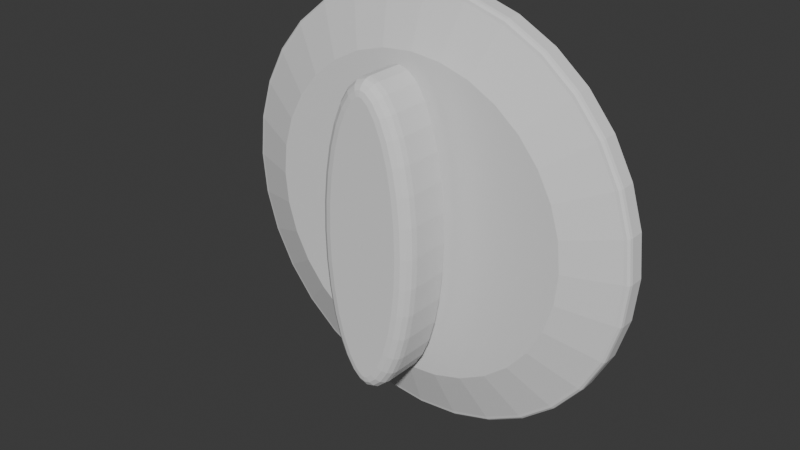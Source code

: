 # Source: DoorLock.blend  (saved by Blender 4.0.36; exported with 4.5.12 LTS)
import bpy
from mathutils import Matrix  # noqa: F401  (used for matrix-valued properties, if any)

bpy.ops.wm.read_factory_settings(use_empty=True)
scene = bpy.context.scene
scene.name = 'Scene'

# ---- collections
col_collection = bpy.data.collections.new('Collection'); scene.collection.children.link(col_collection)

# ---- world
world_world = bpy.data.worlds.new('World'); scene.world = world_world
world_world.use_nodes = True; world_world.node_tree.nodes.clear()
_N = world_world.node_tree.nodes; _L = world_world.node_tree.links
n0 = _N.new('ShaderNodeOutputWorld'); n0.name = 'World Output'; n0.location = (300, 300)
n1 = _N.new('ShaderNodeBackground'); n1.name = 'Background'; n1.location = (10, 300)
n1.inputs[0].default_value = (0.05088, 0.05088, 0.05088, 1.0)
_L.new(n1.outputs[0], n0.inputs[0])
n0.is_active_output = True
world_world.color = (0.05088, 0.05088, 0.05088)
world_world.use_sun_shadow = False
world_world.sun_shadow_jitter_overblur = 0.0

# ---- meshes
me_circle_021 = bpy.data.meshes.new('Circle.021')
me_circle_021.from_pydata([(-4.584e-09, 0.07664, 0.0), (-0.01495, 0.07516, 0.0), (-0.02933, 0.0708, 0.0), (-0.04258, 0.06372, -2.22e-16), (-0.05419, 0.05419, 0.0), (-0.06372, 0.04258, -1.11e-16), (-0.0708, 0.02933, 0.0), (-0.07516, 0.01495, 0.0), (-0.07664, 0.0, 0.0), (-0.07516, -0.01495, 0.0), (-0.0708, -0.02933, 0.0), (-0.06372, -0.04258, 1.11e-16), (-0.05419, -0.05419, 0.0), (-0.04258, -0.06372, 2.22e-16), (-0.02933, -0.0708, 0.0), (-0.01495, -0.07516, 0.0), (-4.584e-09, -0.07664, 0.0), (0.01495, -0.07516, 0.0), (0.02933, -0.0708, 0.0), (0.04258, -0.06372, 2.22e-16), (0.05419, -0.05419, 0.0), (0.06372, -0.04258, 1.11e-16), (0.0708, -0.02933, 0.0), (0.07516, -0.01495, 0.0), (0.07664, 0.0, 0.0), (0.07516, 0.01495, 0.0), (0.0708, 0.02933, 0.0), (0.06372, 0.04258, -1.11e-16), (0.05419, 0.05419, 0.0), (0.04258, 0.06372, -2.22e-16), (0.02933, 0.0708, 0.0), (0.01495, 0.07516, 0.0), (0.01109, 0.05577, 0.01013), (0.02176, 0.05253, 0.01013), (0.03159, 0.04728, 0.01013), (0.04021, 0.04021, 0.01013), (0.04728, 0.03159, 0.01013), (0.05253, 0.02176, 0.01013), (0.05577, 0.01109, 0.01013), (0.05686, 6.716e-10, 0.01013), (0.05577, -0.01109, 0.01013), (0.05253, -0.02176, 0.01013), (0.04728, -0.03159, 0.01013), (0.04021, -0.04021, 0.01013), (0.03159, -0.04728, 0.01013), (0.02176, -0.05253, 0.01013), (0.01109, -0.05577, 0.01013), (-4.213e-09, -0.05686, 0.01013), (-0.01109, -0.05577, 0.01013), (-0.02176, -0.05253, 0.01013), (-0.03159, -0.04728, 0.01013), (-0.04021, -0.04021, 0.01013), (-0.04728, -0.03159, 0.01013), (-0.05253, -0.02176, 0.01013), (-0.05577, -0.01109, 0.01013), (-0.05686, 6.468e-10, 0.01013), (-0.05577, 0.01109, 0.01013), (-0.05253, 0.02176, 0.01013), (-0.04728, 0.03159, 0.01013), (-0.04021, 0.04021, 0.01013), (-0.03159, 0.04728, 0.01013), (-0.02176, 0.05253, 0.01013), (-4.263e-09, 0.05686, 0.01013), (-0.01109, 0.05577, 0.01013), (-4.637e-09, 0.0747, 0.003427), (-4.584e-09, 0.07664, 0.001501), (-4.613e-09, 0.07567, 0.003169), (-4.593e-09, 0.07638, 0.002464), (-0.01495, 0.07516, 0.001501), (-0.01457, 0.07327, 0.003427), (-0.0149, 0.07491, 0.002464), (-0.01476, 0.07422, 0.003169), (-0.02933, 0.0708, 0.001501), (-0.02859, 0.06902, 0.003427), (-0.02923, 0.07056, 0.002464), (-0.02896, 0.06991, 0.003169), (-0.04258, 0.06372, 0.001501), (-0.0415, 0.06211, 0.003427), (-0.04243, 0.06351, 0.002464), (-0.04204, 0.06292, 0.003169), (-0.05419, 0.05419, 0.001501), (-0.05282, 0.05282, 0.003427), (-0.05401, 0.05401, 0.002464), (-0.05351, 0.05351, 0.003169), (-0.06372, 0.04258, 0.001501), (-0.06211, 0.0415, 0.003427), (-0.06351, 0.04243, 0.002464), (-0.06292, 0.04204, 0.003169), (-0.0708, 0.02933, 0.001501), (-0.06902, 0.02859, 0.003427), (-0.07056, 0.02923, 0.002464), (-0.06991, 0.02896, 0.003169), (-0.07516, 0.01495, 0.001501), (-0.07327, 0.01457, 0.003427), (-0.07491, 0.0149, 0.002464), (-0.07422, 0.01476, 0.003169), (-0.07664, 0.0, 0.001501), (-0.0747, -1.627e-11, 0.003427), (-0.07638, -4.068e-12, 0.002464), (-0.07567, -8.136e-12, 0.003169), (-0.07516, -0.01495, 0.001501), (-0.07327, -0.01457, 0.003427), (-0.07491, -0.0149, 0.002464), (-0.07422, -0.01476, 0.003169), (-0.0708, -0.02933, 0.001501), (-0.06902, -0.02859, 0.003427), (-0.07056, -0.02923, 0.002464), (-0.06991, -0.02896, 0.003169), (-0.06372, -0.04258, 0.001501), (-0.06211, -0.0415, 0.003427), (-0.06351, -0.04243, 0.002464), (-0.06292, -0.04204, 0.003169), (-0.05419, -0.05419, 0.001501), (-0.05282, -0.05282, 0.003427), (-0.05401, -0.05401, 0.002464), (-0.05351, -0.05351, 0.003169), (-0.04258, -0.06372, 0.001501), (-0.0415, -0.06211, 0.003427), (-0.04243, -0.06351, 0.002464), (-0.04204, -0.06292, 0.003169), (-0.02933, -0.0708, 0.001501), (-0.02859, -0.06902, 0.003427), (-0.02923, -0.07056, 0.002464), (-0.02896, -0.06991, 0.003169), (-0.01495, -0.07516, 0.001501), (-0.01457, -0.07327, 0.003427), (-0.0149, -0.07491, 0.002464), (-0.01476, -0.07422, 0.003169), (-4.584e-09, -0.07664, 0.001501), (-4.572e-09, -0.0747, 0.003427), (-4.584e-09, -0.07638, 0.002464), (-4.578e-09, -0.07567, 0.003169), (0.01495, -0.07516, 0.001501), (0.01457, -0.07327, 0.003427), (0.0149, -0.07491, 0.002464), (0.01476, -0.07422, 0.003169), (0.02933, -0.0708, 0.001501), (0.02859, -0.06902, 0.003427), (0.02923, -0.07056, 0.002464), (0.02896, -0.06991, 0.003169), (0.04258, -0.06372, 0.001501), (0.0415, -0.06211, 0.003427), (0.04243, -0.06351, 0.002464), (0.04204, -0.06292, 0.003169), (0.05419, -0.05419, 0.001501), (0.05282, -0.05282, 0.003427), (0.05401, -0.05401, 0.002464), (0.05351, -0.05351, 0.003169), (0.06372, -0.04258, 0.001501), (0.06211, -0.0415, 0.003427), (0.06351, -0.04243, 0.002464), (0.06292, -0.04204, 0.003169), (0.0708, -0.02933, 0.001501), (0.06902, -0.02859, 0.003427), (0.07056, -0.02923, 0.002464), (0.06991, -0.02896, 0.003169), (0.07516, -0.01495, 0.001501), (0.07327, -0.01457, 0.003427), (0.07491, -0.0149, 0.002464), (0.07422, -0.01476, 0.003169), (0.07664, 0.0, 0.001501), (0.0747, 1.627e-11, 0.003427), (0.07638, 4.068e-12, 0.002464), (0.07567, 8.136e-12, 0.003169), (0.07516, 0.01495, 0.001501), (0.07327, 0.01457, 0.003427), (0.07491, 0.0149, 0.002464), (0.07422, 0.01476, 0.003169), (0.0708, 0.02933, 0.001501), (0.06902, 0.02859, 0.003427), (0.07056, 0.02923, 0.002464), (0.06991, 0.02896, 0.003169), (0.06372, 0.04258, 0.001501), (0.06211, 0.0415, 0.003427), (0.06351, 0.04243, 0.002464), (0.06292, 0.04204, 0.003169), (0.05419, 0.05419, 0.001501), (0.05282, 0.05282, 0.003427), (0.05401, 0.05401, 0.002464), (0.05351, 0.05351, 0.003169), (0.04258, 0.06372, 0.001501), (0.0415, 0.06211, 0.003427), (0.04243, 0.06351, 0.002464), (0.04204, 0.06292, 0.003169), (0.02933, 0.0708, 0.001501), (0.02859, 0.06902, 0.003427), (0.02923, 0.07056, 0.002464), (0.02896, 0.06991, 0.003169), (0.01495, 0.07516, 0.001501), (0.01457, 0.07327, 0.003427), (0.0149, 0.07491, 0.002464), (0.01476, 0.07422, 0.003169), (-0.01495, 0.07516, -0.003485), (-4.584e-09, 0.07664, -0.003485), (-0.02933, 0.0708, -0.003485), (-0.04258, 0.06372, -0.003485), (-0.05419, 0.05419, -0.003485), (-0.06372, 0.04258, -0.003485), (-0.0708, 0.02933, -0.003485), (-0.07516, 0.01495, -0.003485), (-0.07664, 0.0, -0.003485), (-0.07516, -0.01495, -0.003485), (-0.0708, -0.02933, -0.003485), (-0.06372, -0.04258, -0.003485), (-0.05419, -0.05419, -0.003485), (-0.04258, -0.06372, -0.003485), (-0.02933, -0.0708, -0.003485), (-0.01495, -0.07516, -0.003485), (-4.584e-09, -0.07664, -0.003485), (0.01495, -0.07516, -0.003485), (0.02933, -0.0708, -0.003485), (0.04258, -0.06372, -0.003485), (0.05419, -0.05419, -0.003485), (0.06372, -0.04258, -0.003485), (0.0708, -0.02933, -0.003485), (0.07516, -0.01495, -0.003485), (0.07664, 0.0, -0.003485), (0.07516, 0.01495, -0.003485), (0.0708, 0.02933, -0.003485), (0.06372, 0.04258, -0.003485), (0.05419, 0.05419, -0.003485), (0.04258, 0.06372, -0.003485), (0.02933, 0.0708, -0.003485), (0.01495, 0.07516, -0.003485)], [], [(25, 24, 216, 217), (31, 0, 65, 188), (12, 13, 116, 112), (26, 27, 172, 168), (13, 14, 120, 116), (27, 28, 176, 172), (14, 15, 124, 120), (125, 129, 47, 48), (28, 29, 180, 176), (15, 16, 128, 124), (2, 3, 76, 72), (29, 30, 184, 180), (16, 17, 132, 128), (3, 4, 80, 76), (30, 31, 188, 184), (17, 18, 136, 132), (4, 5, 84, 80), (63, 61, 60, 59, 58, 57, 56, 55, 54, 53, 52, 51, 50, 49, 48, 47, 46, 45, 44, 43, 42, 41, 40, 39, 38, 37, 36, 35, 34, 33, 32, 62), (18, 19, 140, 136), (5, 6, 88, 84), (1, 2, 72, 68), (19, 20, 144, 140), (6, 7, 92, 88), (20, 21, 148, 144), (7, 8, 96, 92), (21, 22, 152, 148), (8, 9, 100, 96), (22, 23, 156, 152), (9, 10, 104, 100), (23, 24, 160, 156), (10, 11, 108, 104), (24, 25, 164, 160), (11, 12, 112, 108), (25, 26, 168, 164), (69, 64, 66, 71), (71, 66, 67, 70), (70, 67, 65, 68), (73, 69, 71, 75), (75, 71, 70, 74), (74, 70, 68, 72), (77, 73, 75, 79), (79, 75, 74, 78), (78, 74, 72, 76), (81, 77, 79, 83), (83, 79, 78, 82), (82, 78, 76, 80), (85, 81, 83, 87), (87, 83, 82, 86), (86, 82, 80, 84), (89, 85, 87, 91), (91, 87, 86, 90), (90, 86, 84, 88), (93, 89, 91, 95), (95, 91, 90, 94), (94, 90, 88, 92), (97, 93, 95, 99), (99, 95, 94, 98), (98, 94, 92, 96), (101, 97, 99, 103), (103, 99, 98, 102), (102, 98, 96, 100), (105, 101, 103, 107), (107, 103, 102, 106), (106, 102, 100, 104), (109, 105, 107, 111), (111, 107, 106, 110), (110, 106, 104, 108), (113, 109, 111, 115), (115, 111, 110, 114), (114, 110, 108, 112), (117, 113, 115, 119), (119, 115, 114, 118), (118, 114, 112, 116), (121, 117, 119, 123), (123, 119, 118, 122), (122, 118, 116, 120), (125, 121, 123, 127), (127, 123, 122, 126), (126, 122, 120, 124), (129, 125, 127, 131), (131, 127, 126, 130), (130, 126, 124, 128), (133, 129, 131, 135), (135, 131, 130, 134), (134, 130, 128, 132), (137, 133, 135, 139), (139, 135, 134, 138), (138, 134, 132, 136), (141, 137, 139, 143), (143, 139, 138, 142), (142, 138, 136, 140), (145, 141, 143, 147), (147, 143, 142, 146), (146, 142, 140, 144), (149, 145, 147, 151), (151, 147, 146, 150), (150, 146, 144, 148), (153, 149, 151, 155), (155, 151, 150, 154), (154, 150, 148, 152), (157, 153, 155, 159), (159, 155, 154, 158), (158, 154, 152, 156), (161, 157, 159, 163), (163, 159, 158, 162), (162, 158, 156, 160), (165, 161, 163, 167), (167, 163, 162, 166), (166, 162, 160, 164), (169, 165, 167, 171), (171, 167, 166, 170), (170, 166, 164, 168), (173, 169, 171, 175), (175, 171, 170, 174), (174, 170, 168, 172), (177, 173, 175, 179), (179, 175, 174, 178), (178, 174, 172, 176), (181, 177, 179, 183), (183, 179, 178, 182), (182, 178, 176, 180), (185, 181, 183, 187), (187, 183, 182, 186), (186, 182, 180, 184), (189, 185, 187, 191), (191, 187, 186, 190), (190, 186, 184, 188), (64, 189, 191, 66), (66, 191, 190, 67), (67, 190, 188, 65), (0, 1, 68, 65), (133, 137, 45, 46), (141, 145, 43, 44), (149, 153, 41, 42), (157, 161, 39, 40), (73, 77, 60, 61), (165, 169, 37, 38), (81, 85, 58, 59), (173, 177, 35, 36), (189, 64, 62, 32), (89, 93, 56, 57), (181, 185, 33, 34), (97, 101, 54, 55), (105, 109, 52, 53), (113, 117, 50, 51), (121, 125, 48, 49), (129, 133, 46, 47), (137, 141, 44, 45), (145, 149, 42, 43), (153, 157, 40, 41), (69, 73, 61, 63), (161, 165, 38, 39), (77, 81, 59, 60), (169, 173, 36, 37), (85, 89, 57, 58), (177, 181, 34, 35), (93, 97, 55, 56), (185, 189, 32, 33), (101, 105, 53, 54), (109, 113, 51, 52), (64, 69, 63, 62), (117, 121, 49, 50), (192, 193, 223, 222, 221, 220, 219, 218, 217, 216, 215, 214, 213, 212, 211, 210, 209, 208, 207, 206, 205, 204, 203, 202, 201, 200, 199, 198, 197, 196, 195, 194), (12, 11, 203, 204), (26, 25, 217, 218), (13, 12, 204, 205), (27, 26, 218, 219), (14, 13, 205, 206), (1, 0, 193, 192), (28, 27, 219, 220), (15, 14, 206, 207), (2, 1, 192, 194), (29, 28, 220, 221), (16, 15, 207, 208), (3, 2, 194, 195), (30, 29, 221, 222), (17, 16, 208, 209), (4, 3, 195, 196), (31, 30, 222, 223), (18, 17, 209, 210), (5, 4, 196, 197), (0, 31, 223, 193), (19, 18, 210, 211), (6, 5, 197, 198), (20, 19, 211, 212), (7, 6, 198, 199), (21, 20, 212, 213), (8, 7, 199, 200), (22, 21, 213, 214), (9, 8, 200, 201), (23, 22, 214, 215), (10, 9, 201, 202), (24, 23, 215, 216), (11, 10, 202, 203)])
_uv = me_circle_021.uv_layers.new(name='UVMap')
_uv.uv.foreach_set('vector', [0.0, 0.0, 0.0, 0.0, 0.0, 0.0, 0.0, 0.0, 0.0, 0.0, 0.0, 0.0, 0.0, 0.0, 0.0, 0.0, 0.0, 0.0, 0.0, 0.0, 0.0, 0.0, 0.0, 0.0, 0.0, 0.0, 0.0, 0.0, 0.0, 0.0, 0.0, 0.0, 0.0, 0.0, 0.0, 0.0, 0.0, 0.0, 0.0, 0.0, 0.0, 0.0, 0.0, 0.0, 0.0, 0.0, 0.0, 0.0, 0.0, 0.0, 0.0, 0.0, 0.0, 0.0, 0.0, 0.0, 0.0, 0.0, 0.0, 0.0, 0.0, 0.0, 0.0, 0.0, 0.0, 0.0, 0.0, 0.0, 0.0, 0.0, 0.0, 0.0, 0.0, 0.0, 0.0, 0.0, 0.0, 0.0, 0.0, 0.0, 0.0, 0.0, 0.0, 0.0, 0.0, 0.0, 0.0, 0.0, 0.0, 0.0, 0.0, 0.0, 0.0, 0.0, 0.0, 0.0, 0.0, 0.0, 0.0, 0.0, 0.0, 0.0, 0.0, 0.0, 0.0, 0.0, 0.0, 0.0, 0.0, 0.0, 0.0, 0.0, 0.0, 0.0, 0.0, 0.0, 0.0, 0.0, 0.0, 0.0, 0.0, 0.0, 0.0, 0.0, 0.0, 0.0, 0.0, 0.0, 0.0, 0.0, 0.0, 0.0, 0.0, 0.0, 0.0, 0.0, 0.0, 0.0, 0.0, 0.0, 0.0, 0.0, 0.0, 0.0, 0.0, 0.0, 0.0, 0.0, 0.0, 0.0, 0.0, 0.0, 0.0, 0.0, 0.0, 0.0, 0.0, 0.0, 0.0, 0.0, 0.0, 0.0, 0.0, 0.0, 0.0, 0.0, 0.0, 0.0, 0.0, 0.0, 0.0, 0.0, 0.0, 0.0, 0.0, 0.0, 0.0, 0.0, 0.0, 0.0, 0.0, 0.0, 0.0, 0.0, 0.0, 0.0, 0.0, 0.0, 0.0, 0.0, 0.0, 0.0, 0.0, 0.0, 0.0, 0.0, 0.0, 0.0, 0.0, 0.0, 0.0, 0.0, 0.0, 0.0, 0.0, 0.0, 0.0, 0.0, 0.0, 0.0, 0.0, 0.0, 0.0, 0.0, 0.0, 0.0, 0.0, 0.0, 0.0, 0.0, 0.0, 0.0, 0.0, 0.0, 0.0, 0.0, 0.0, 0.0, 0.0, 0.0, 0.0, 0.0, 0.0, 0.0, 0.0, 0.0, 0.0, 0.0, 0.0, 0.0, 0.0, 0.0, 0.0, 0.0, 0.0, 0.0, 0.0, 0.0, 0.0, 0.0, 0.0, 0.0, 0.0, 0.0, 0.0, 0.0, 0.0, 0.0, 0.0, 0.0, 0.0, 0.0, 0.0, 0.0, 0.0, 0.0, 0.0, 0.0, 0.0, 0.0, 0.0, 0.0, 0.0, 0.0, 0.0, 0.0, 0.0, 0.0, 0.0, 0.0, 0.0, 0.0, 0.0, 0.0, 0.0, 0.0, 0.0, 0.0, 0.0, 0.0, 0.0, 0.0, 0.0, 0.0, 0.0, 0.0, 0.0, 0.0, 0.0, 0.0, 0.0, 0.0, 0.0, 0.0, 0.0, 0.0, 0.0, 0.0, 0.0, 0.0, 0.0, 0.0, 0.0, 0.0, 0.0, 0.0, 0.0, 0.0, 0.0, 0.0, 0.0, 0.0, 0.0, 0.0, 0.0, 0.0, 0.0, 0.0, 0.0, 0.0, 0.0, 0.0, 0.0, 0.0, 0.0, 0.0, 0.0, 0.0, 0.0, 0.0, 0.0, 0.0, 0.0, 0.0, 0.0, 0.0, 0.0, 0.0, 0.0, 0.0, 0.0, 0.0, 0.0, 0.0, 0.0, 0.0, 0.0, 0.0, 0.0, 0.0, 0.0, 0.0, 0.0, 0.0, 0.0, 0.0, 0.0, 0.0, 0.0, 0.0, 0.0, 0.0, 0.0, 0.0, 0.0, 0.0, 0.0, 0.0, 0.0, 0.0, 0.0, 0.0, 0.0, 0.0, 0.0, 0.0, 0.0, 0.0, 0.0, 0.0, 0.0, 0.0, 0.0, 0.0, 0.0, 0.0, 0.0, 0.0, 0.0, 0.0, 0.0, 0.0, 0.0, 0.0, 0.0, 0.0, 0.0, 0.0, 0.0, 0.0, 0.0, 0.0, 0.0, 0.0, 0.0, 0.0, 0.0, 0.0, 0.0, 0.0, 0.0, 0.0, 0.0, 0.0, 0.0, 0.0, 0.0, 0.0, 0.0, 0.0, 0.0, 0.0, 0.0, 0.0, 0.0, 0.0, 0.0, 0.0, 0.0, 0.0, 0.0, 0.0, 0.0, 0.0, 0.0, 0.0, 0.0, 0.0, 0.0, 0.0, 0.0, 0.0, 0.0, 0.0, 0.0, 0.0, 0.0, 0.0, 0.0, 0.0, 0.0, 0.0, 0.0, 0.0, 0.0, 0.0, 0.0, 0.0, 0.0, 0.0, 0.0, 0.0, 0.0, 0.0, 0.0, 0.0, 0.0, 0.0, 0.0, 0.0, 0.0, 0.0, 0.0, 0.0, 0.0, 0.0, 0.0, 0.0, 0.0, 0.0, 0.0, 0.0, 0.0, 0.0, 0.0, 0.0, 0.0, 0.0, 0.0, 0.0, 0.0, 0.0, 0.0, 0.0, 0.0, 0.0, 0.0, 0.0, 0.0, 0.0, 0.0, 0.0, 0.0, 0.0, 0.0, 0.0, 0.0, 0.0, 0.0, 0.0, 0.0, 0.0, 0.0, 0.0, 0.0, 0.0, 0.0, 0.0, 0.0, 0.0, 0.0, 0.0, 0.0, 0.0, 0.0, 0.0, 0.0, 0.0, 0.0, 0.0, 0.0, 0.0, 0.0, 0.0, 0.0, 0.0, 0.0, 0.0, 0.0, 0.0, 0.0, 0.0, 0.0, 0.0, 0.0, 0.0, 0.0, 0.0, 0.0, 0.0, 0.0, 0.0, 0.0, 0.0, 0.0, 0.0, 0.0, 0.0, 0.0, 0.0, 0.0, 0.0, 0.0, 0.0, 0.0, 0.0, 0.0, 0.0, 0.0, 0.0, 0.0, 0.0, 0.0, 0.0, 0.0, 0.0, 0.0, 0.0, 0.0, 0.0, 0.0, 0.0, 0.0, 0.0, 0.0, 0.0, 0.0, 0.0, 0.0, 0.0, 0.0, 0.0, 0.0, 0.0, 0.0, 0.0, 0.0, 0.0, 0.0, 0.0, 0.0, 0.0, 0.0, 0.0, 0.0, 0.0, 0.0, 0.0, 0.0, 0.0, 0.0, 0.0, 0.0, 0.0, 0.0, 0.0, 0.0, 0.0, 0.0, 0.0, 0.0, 0.0, 0.0, 0.0, 0.0, 0.0, 0.0, 0.0, 0.0, 0.0, 0.0, 0.0, 0.0, 0.0, 0.0, 0.0, 0.0, 0.0, 0.0, 0.0, 0.0, 0.0, 0.0, 0.0, 0.0, 0.0, 0.0, 0.0, 0.0, 0.0, 0.0, 0.0, 0.0, 0.0, 0.0, 0.0, 0.0, 0.0, 0.0, 0.0, 0.0, 0.0, 0.0, 0.0, 0.0, 0.0, 0.0, 0.0, 0.0, 0.0, 0.0, 0.0, 0.0, 0.0, 0.0, 0.0, 0.0, 0.0, 0.0, 0.0, 0.0, 0.0, 0.0, 0.0, 0.0, 0.0, 0.0, 0.0, 0.0, 0.0, 0.0, 0.0, 0.0, 0.0, 0.0, 0.0, 0.0, 0.0, 0.0, 0.0, 0.0, 0.0, 0.0, 0.0, 0.0, 0.0, 0.0, 0.0, 0.0, 0.0, 0.0, 0.0, 0.0, 0.0, 0.0, 0.0, 0.0, 0.0, 0.0, 0.0, 0.0, 0.0, 0.0, 0.0, 0.0, 0.0, 0.0, 0.0, 0.0, 0.0, 0.0, 0.0, 0.0, 0.0, 0.0, 0.0, 0.0, 0.0, 0.0, 0.0, 0.0, 0.0, 0.0, 0.0, 0.0, 0.0, 0.0, 0.0, 0.0, 0.0, 0.0, 0.0, 0.0, 0.0, 0.0, 0.0, 0.0, 0.0, 0.0, 0.0, 0.0, 0.0, 0.0, 0.0, 0.0, 0.0, 0.0, 0.0, 0.0, 0.0, 0.0, 0.0, 0.0, 0.0, 0.0, 0.0, 0.0, 0.0, 0.0, 0.0, 0.0, 0.0, 0.0, 0.0, 0.0, 0.0, 0.0, 0.0, 0.0, 0.0, 0.0, 0.0, 0.0, 0.0, 0.0, 0.0, 0.0, 0.0, 0.0, 0.0, 0.0, 0.0, 0.0, 0.0, 0.0, 0.0, 0.0, 0.0, 0.0, 0.0, 0.0, 0.0, 0.0, 0.0, 0.0, 0.0, 0.0, 0.0, 0.0, 0.0, 0.0, 0.0, 0.0, 0.0, 0.0, 0.0, 0.0, 0.0, 0.0, 0.0, 0.0, 0.0, 0.0, 0.0, 0.0, 0.0, 0.0, 0.0, 0.0, 0.0, 0.0, 0.0, 0.0, 0.0, 0.0, 0.0, 0.0, 0.0, 0.0, 0.0, 0.0, 0.0, 0.0, 0.0, 0.0, 0.0, 0.0, 0.0, 0.0, 0.0, 0.0, 0.0, 0.0, 0.0, 0.0, 0.0, 0.0, 0.0, 0.0, 0.0, 0.0, 0.0, 0.0, 0.0, 0.0, 0.0, 0.0, 0.0, 0.0, 0.0, 0.0, 0.0, 0.0, 0.0, 0.0, 0.0, 0.0, 0.0, 0.0, 0.0, 0.0, 0.0, 0.0, 0.0, 0.0, 0.0, 0.0, 0.0, 0.0, 0.0, 0.0, 0.0, 0.0, 0.0, 0.0, 0.0, 0.0, 0.0, 0.0, 0.0, 0.0, 0.0, 0.0, 0.0, 0.0, 0.0, 0.0, 0.0, 0.0, 0.0, 0.0, 0.0, 0.0, 0.0, 0.0, 0.0, 0.0, 0.0, 0.0, 0.0, 0.0, 0.0, 0.0, 0.0, 0.0, 0.0, 0.0, 0.0, 0.0, 0.0, 0.0, 0.0, 0.0, 0.0, 0.0, 0.0, 0.0, 0.0, 0.0, 0.0, 0.0, 0.0, 0.0, 0.0, 0.0, 0.0, 0.0, 0.0, 0.0, 0.0, 0.0, 0.0, 0.0, 0.0, 0.0, 0.0, 0.0, 0.0, 0.0, 0.0, 0.0, 0.0, 0.0, 0.0, 0.0, 0.0, 0.0, 0.0, 0.0, 0.0, 0.0, 0.0, 0.0, 0.0, 0.0, 0.0, 0.0, 0.0, 0.0, 0.0, 0.0, 0.0, 0.0, 0.0, 0.0, 0.0, 0.0, 0.0, 0.0, 0.0, 0.0, 0.0, 0.0, 0.0, 0.0, 0.0, 0.0, 0.0, 0.0, 0.0, 0.0, 0.0, 0.0, 0.0, 0.0, 0.0, 0.0, 0.0, 0.0, 0.0, 0.0, 0.0, 0.0, 0.0, 0.0, 0.0, 0.0, 0.0, 0.0, 0.0, 0.0, 0.0, 0.0, 0.0, 0.0, 0.0, 0.0, 0.0, 0.0, 0.0, 0.0, 0.0, 0.0, 0.0, 0.0, 0.0, 0.0, 0.0, 0.0, 0.0, 0.0, 0.0, 0.0, 0.0, 0.0, 0.0, 0.0, 0.0, 0.0, 0.0, 0.0, 0.0, 0.0, 0.0, 0.0, 0.0, 0.0, 0.0, 0.0, 0.0, 0.0, 0.0, 0.0, 0.0, 0.0, 0.0, 0.0, 0.0, 0.0, 0.0, 0.0, 0.0, 0.0, 0.0, 0.0, 0.0, 0.0, 0.0, 0.0, 0.0, 0.0, 0.0, 0.0, 0.0, 0.0, 0.0, 0.0, 0.0, 0.0, 0.0, 0.0, 0.0, 0.0, 0.0, 0.0, 0.0, 0.0, 0.0, 0.0, 0.0, 0.0, 0.0, 0.0, 0.0, 0.0, 0.0, 0.0, 0.0, 0.0, 0.0, 0.0, 0.0, 0.0, 0.0, 0.0, 0.0, 0.0, 0.0, 0.0, 0.0, 0.0, 0.0, 0.0, 0.0, 0.0, 0.0, 0.0, 0.0, 0.0, 0.0, 0.0, 0.0, 0.0, 0.0, 0.0, 0.0, 0.0, 0.0, 0.0, 0.0, 0.0, 0.0, 0.0, 0.0, 0.0, 0.0, 0.0, 0.0, 0.0, 0.0, 0.0, 0.0, 0.0, 0.0, 0.0, 0.0, 0.0, 0.0, 0.0, 0.0, 0.0, 0.0, 0.0, 0.0, 0.0, 0.0, 0.0, 0.0, 0.0, 0.0, 0.0, 0.0, 0.0, 0.0, 0.0, 0.0, 0.0, 0.0, 0.0, 0.0, 0.0, 0.0, 0.0, 0.0, 0.0, 0.0, 0.0, 0.0, 0.0, 0.0, 0.0, 0.0, 0.0, 0.0, 0.0, 0.0, 0.0, 0.0, 0.0, 0.0, 0.0, 0.0, 0.0, 0.0, 0.0, 0.0, 0.0, 0.0, 0.0, 0.0, 0.0, 0.0, 0.0, 0.0, 0.0, 0.0, 0.0, 0.0, 0.0, 0.0, 0.0, 0.0, 0.0, 0.0, 0.0, 0.0, 0.0, 0.0, 0.0, 0.0, 0.0, 0.0, 0.0, 0.0, 0.0, 0.0, 0.0, 0.0, 0.0, 0.0, 0.0, 0.0, 0.0, 0.0, 0.0, 0.0, 0.0, 0.0, 0.0, 0.0, 0.0, 0.0, 0.0, 0.0, 0.0, 0.0, 0.0, 0.0, 0.0, 0.0, 0.0, 0.0, 0.0, 0.0, 0.0, 0.0, 0.0, 0.0, 0.0, 0.0, 0.0, 0.0, 0.0, 0.0, 0.0, 0.0, 0.0, 0.0, 0.0, 0.0, 0.0, 0.0, 0.0, 0.0, 0.0, 0.0, 0.0, 0.0, 0.0, 0.0, 0.0, 0.0, 0.0, 0.0, 0.0, 0.0, 0.0, 0.0, 0.0, 0.0, 0.0, 0.0, 0.0, 0.0, 0.0, 0.0, 0.0, 0.0, 0.0, 0.0, 0.0, 0.0, 0.0, 0.0, 0.0, 0.0, 0.0, 0.0, 0.0, 0.0, 0.0, 0.0, 0.0, 0.0, 0.0, 0.0, 0.0, 0.0, 0.0, 0.0, 0.0, 0.0, 0.0, 0.0, 0.0, 0.0, 0.0, 0.0, 0.0, 0.0, 0.0, 0.0, 0.0, 0.0, 0.0, 0.0, 0.0, 0.0, 0.0, 0.0, 0.0, 0.0, 0.0, 0.0, 0.0, 0.0, 0.0, 0.0, 0.0, 0.0, 0.0, 0.0, 0.0, 0.0, 0.0, 0.0, 0.0, 0.0, 0.0, 0.0, 0.0, 0.0, 0.0, 0.0, 0.0, 0.0, 0.0, 0.0, 0.0, 0.0, 0.0, 0.0, 0.0, 0.0, 0.0, 0.0, 0.0, 0.0, 0.0, 0.0, 0.0, 0.0, 0.0, 0.0, 0.0, 0.0, 0.0, 0.0, 0.0, 0.0, 0.0, 0.0, 0.0, 0.0, 0.0, 0.0, 0.0, 0.0, 0.0, 0.0, 0.0, 0.0, 0.0, 0.0, 0.0, 0.0, 0.0, 0.0, 0.0, 0.0, 0.0, 0.0, 0.0, 0.0, 0.0, 0.0, 0.0, 0.0, 0.0, 0.0, 0.0, 0.0, 0.0, 0.0, 0.0, 0.0, 0.0, 0.0, 0.0, 0.0, 0.0, 0.0, 0.0, 0.0, 0.0, 0.0, 0.0, 0.0, 0.0, 0.0, 0.0, 0.0, 0.0, 0.0, 0.0, 0.0, 0.0, 0.0, 0.0, 0.0, 0.0, 0.0, 0.0, 0.0, 0.0, 0.0, 0.0, 0.0, 0.0, 0.0, 0.0, 0.0, 0.0, 0.0, 0.0, 0.0, 0.0, 0.0, 0.0, 0.0, 0.0, 0.0, 0.0, 0.0, 0.0, 0.0, 0.0, 0.0, 0.0, 0.0, 0.0, 0.0, 0.0, 0.0, 0.0, 0.0, 0.0, 0.0, 0.0, 0.0, 0.0, 0.0, 0.0, 0.0, 0.0, 0.0, 0.0, 0.0, 0.0, 0.0, 0.0, 0.0, 0.0, 0.0, 0.0, 0.0, 0.0, 0.0, 0.0, 0.0, 0.0, 0.0, 0.0, 0.0, 0.0, 0.0, 0.0, 0.0, 0.0, 0.0, 0.0, 0.0, 0.0, 0.0, 0.0, 0.0, 0.0, 0.0, 0.0, 0.0, 0.0, 0.0, 0.0, 0.0, 0.0, 0.0, 0.0, 0.0, 0.0, 0.0, 0.0, 0.0, 0.0, 0.0, 0.0, 0.0, 0.0, 0.0, 0.0, 0.0, 0.0, 0.0, 0.0, 0.0, 0.0, 0.0, 0.0, 0.0, 0.0, 0.0, 0.0, 0.0, 0.0, 0.0, 0.0, 0.0, 0.0, 0.0, 0.0, 0.0, 0.0, 0.0, 0.0, 0.0, 0.0, 0.0, 0.0, 0.0, 0.0, 0.0, 0.0, 0.0, 0.0, 0.0, 0.0, 0.0, 0.0, 0.0, 0.0, 0.0, 0.0, 0.0, 0.0, 0.0, 0.0, 0.0, 0.0, 0.0, 0.0, 0.0, 0.0, 0.0, 0.0, 0.0, 0.0, 0.0, 0.0, 0.0, 0.0, 0.0, 0.0, 0.0, 0.0, 0.0, 0.0, 0.0, 0.0, 0.0, 0.0, 0.0, 0.0, 0.0, 0.0, 0.0, 0.0, 0.0, 0.0, 0.0, 0.0, 0.0, 0.0, 0.0, 0.0, 0.0])
me_circle_021.update()
me_circle_001 = bpy.data.meshes.new('Circle.001')
me_circle_001.from_pydata([(-2.945e-09, 0.05423, 0.01559), (-0.003554, 0.05319, 0.01559), (-0.006972, 0.0501, 0.01559), (-0.01012, 0.04509, 0.01559), (-0.01288, 0.03835, 0.01559), (-0.01515, 0.03013, 0.01559), (-0.01683, 0.02075, 0.01559), (-0.01787, 0.01058, 0.01559), (-0.01822, 6.815e-10, 0.01559), (-0.01787, -0.01058, 0.01559), (-0.01683, -0.02075, 0.01559), (-0.01515, -0.03013, 0.01559), (-0.01288, -0.03835, 0.01559), (-0.01012, -0.04509, 0.01559), (-0.006972, -0.0501, 0.01559), (-0.003554, -0.05319, 0.01559), (-2.945e-09, -0.05423, 0.01559), (0.003554, -0.05319, 0.01559), (0.006972, -0.0501, 0.01559), (0.01012, -0.04509, 0.01559), (0.01288, -0.03835, 0.01559), (0.01515, -0.03013, 0.01559), (0.01683, -0.02075, 0.01559), (0.01787, -0.01058, 0.01559), (0.01822, 6.815e-10, 0.01559), (0.01787, 0.01058, 0.01559), (0.01683, 0.02075, 0.01559), (0.01515, 0.03013, 0.01559), (0.01288, 0.03835, 0.01559), (0.01012, 0.04509, 0.01559), (0.006972, 0.0501, 0.01559), (0.003554, 0.05319, 0.01559), (-0.003554, 0.05319, 0.02882), (-0.001072, 0.04875, 0.03378), (-0.003365, 0.05285, 0.03072), (-0.002827, 0.05189, 0.03233), (-0.002022, 0.05045, 0.0334), (-3.316e-09, 0.04906, 0.03378), (-2.945e-09, 0.05423, 0.02882), (-3.178e-09, 0.05104, 0.0334), (-3.063e-09, 0.05272, 0.03233), (-2.971e-09, 0.05384, 0.03072), (-0.006972, 0.0501, 0.02882), (-0.003139, 0.04688, 0.03378), (-0.00668, 0.04986, 0.03072), (-0.005849, 0.04916, 0.03233), (-0.004606, 0.04812, 0.0334), (-0.01012, 0.04509, 0.02882), (-0.005695, 0.04282, 0.03378), (-0.009784, 0.04492, 0.03072), (-0.008825, 0.04442, 0.03233), (-0.007389, 0.04369, 0.0334), (-0.01288, 0.03835, 0.02882), (-0.008181, 0.03674, 0.03378), (-0.01252, 0.03822, 0.03072), (-0.01151, 0.03788, 0.03233), (-0.00998, 0.03736, 0.0334), (-0.01515, 0.03013, 0.02882), (-0.01031, 0.02903, 0.03378), (-0.01478, 0.03005, 0.03072), (-0.01373, 0.02981, 0.03233), (-0.01216, 0.02945, 0.0334), (-0.01683, 0.02075, 0.02882), (-0.01192, 0.02006, 0.03378), (-0.01646, 0.0207, 0.03072), (-0.01539, 0.02055, 0.03233), (-0.0138, 0.02033, 0.0334), (-0.01787, 0.01058, 0.02882), (-0.01292, 0.01025, 0.03378), (-0.01749, 0.01055, 0.03072), (-0.01642, 0.01048, 0.03233), (-0.01481, 0.01037, 0.0334), (-0.01822, 6.815e-10, 0.02882), (-0.01326, 6.815e-10, 0.03378), (-0.01784, 6.815e-10, 0.03072), (-0.01676, 6.815e-10, 0.03233), (-0.01516, 6.815e-10, 0.0334), (-0.01787, -0.01058, 0.02882), (-0.01292, -0.01025, 0.03378), (-0.01749, -0.01055, 0.03072), (-0.01642, -0.01048, 0.03233), (-0.01481, -0.01037, 0.0334), (-0.01683, -0.02075, 0.02882), (-0.01192, -0.02006, 0.03378), (-0.01646, -0.0207, 0.03072), (-0.01539, -0.02055, 0.03233), (-0.0138, -0.02033, 0.0334), (-0.01515, -0.03013, 0.02882), (-0.01031, -0.02903, 0.03378), (-0.01478, -0.03005, 0.03072), (-0.01373, -0.02981, 0.03233), (-0.01216, -0.02945, 0.0334), (-0.01288, -0.03835, 0.02882), (-0.008181, -0.03674, 0.03378), (-0.01252, -0.03822, 0.03072), (-0.01151, -0.03788, 0.03233), (-0.00998, -0.03736, 0.0334), (-0.01012, -0.04509, 0.02882), (-0.005695, -0.04282, 0.03378), (-0.009784, -0.04492, 0.03072), (-0.008825, -0.04442, 0.03233), (-0.007389, -0.04369, 0.0334), (-0.006972, -0.0501, 0.02882), (-0.003139, -0.04688, 0.03378), (-0.00668, -0.04986, 0.03072), (-0.005849, -0.04916, 0.03233), (-0.004606, -0.04812, 0.0334), (-0.003554, -0.05319, 0.02882), (-0.001072, -0.04875, 0.03378), (-0.003365, -0.05285, 0.03072), (-0.002827, -0.05189, 0.03233), (-0.002022, -0.05045, 0.0334), (-2.945e-09, -0.05423, 0.02882), (-3.132e-09, -0.04906, 0.03378), (-2.971e-09, -0.05384, 0.03072), (-3.005e-09, -0.05272, 0.03233), (-3.063e-09, -0.05104, 0.0334), (0.003554, -0.05319, 0.02882), (0.001072, -0.04875, 0.03378), (0.003365, -0.05285, 0.03072), (0.002827, -0.05189, 0.03233), (0.002022, -0.05045, 0.0334), (0.006972, -0.0501, 0.02882), (0.003139, -0.04688, 0.03378), (0.00668, -0.04986, 0.03072), (0.005849, -0.04916, 0.03233), (0.004606, -0.04812, 0.0334), (0.01012, -0.04509, 0.02882), (0.005695, -0.04282, 0.03378), (0.009784, -0.04492, 0.03072), (0.008825, -0.04442, 0.03233), (0.007389, -0.04369, 0.0334), (0.01288, -0.03835, 0.02882), (0.008181, -0.03674, 0.03378), (0.01252, -0.03822, 0.03072), (0.01151, -0.03788, 0.03233), (0.00998, -0.03736, 0.0334), (0.01515, -0.03013, 0.02882), (0.01031, -0.02903, 0.03378), (0.01478, -0.03005, 0.03072), (0.01373, -0.02981, 0.03233), (0.01216, -0.02945, 0.0334), (0.01683, -0.02075, 0.02882), (0.01192, -0.02006, 0.03378), (0.01646, -0.0207, 0.03072), (0.01539, -0.02055, 0.03233), (0.0138, -0.02033, 0.0334), (0.01787, -0.01058, 0.02882), (0.01292, -0.01025, 0.03378), (0.01749, -0.01055, 0.03072), (0.01642, -0.01048, 0.03233), (0.01481, -0.01037, 0.0334), (0.01822, 6.815e-10, 0.02882), (0.01326, 6.931e-10, 0.03378), (0.01784, 6.815e-10, 0.03072), (0.01676, 6.844e-10, 0.03233), (0.01516, 6.873e-10, 0.0334), (0.01787, 0.01058, 0.02882), (0.01292, 0.01025, 0.03378), (0.01749, 0.01055, 0.03072), (0.01642, 0.01048, 0.03233), (0.01481, 0.01037, 0.0334), (0.01683, 0.02075, 0.02882), (0.01192, 0.02006, 0.03378), (0.01646, 0.0207, 0.03072), (0.01539, 0.02055, 0.03233), (0.0138, 0.02033, 0.0334), (0.01515, 0.03013, 0.02882), (0.01031, 0.02903, 0.03378), (0.01478, 0.03005, 0.03072), (0.01373, 0.02981, 0.03233), (0.01216, 0.02945, 0.0334), (0.01288, 0.03835, 0.02882), (0.008181, 0.03674, 0.03378), (0.01252, 0.03822, 0.03072), (0.01151, 0.03788, 0.03233), (0.00998, 0.03736, 0.0334), (0.01012, 0.04509, 0.02882), (0.005695, 0.04282, 0.03378), (0.009784, 0.04492, 0.03072), (0.008825, 0.04442, 0.03233), (0.007389, 0.04369, 0.0334), (0.006972, 0.0501, 0.02882), (0.003139, 0.04688, 0.03378), (0.00668, 0.04986, 0.03072), (0.005849, 0.04916, 0.03233), (0.004606, 0.04812, 0.0334), (0.003554, 0.05319, 0.02882), (0.001072, 0.04875, 0.03378), (0.003365, 0.05285, 0.03072), (0.002827, 0.05189, 0.03233), (0.002022, 0.05045, 0.0334)], [], [(1, 0, 31, 30, 29, 28, 27, 26, 25, 24, 23, 22, 21, 20, 19, 18, 17, 16, 15, 14, 13, 12, 11, 10, 9, 8, 7, 6, 5, 4, 3, 2), (1, 2, 42, 32), (22, 23, 147, 142), (9, 10, 82, 77), (23, 24, 152, 147), (10, 11, 87, 82), (24, 25, 157, 152), (11, 12, 92, 87), (25, 26, 162, 157), (12, 13, 97, 92), (26, 27, 167, 162), (13, 14, 102, 97), (27, 28, 172, 167), (14, 15, 107, 102), (33, 43, 48, 53, 58, 63, 68, 73, 78, 83, 88, 93, 98, 103, 108, 113, 118, 123, 128, 133, 138, 143, 148, 153, 158, 163, 168, 173, 178, 183, 188, 37), (28, 29, 177, 172), (15, 16, 112, 107), (31, 0, 38, 187), (29, 30, 182, 177), (16, 17, 117, 112), (3, 4, 52, 47), (30, 31, 187, 182), (17, 18, 122, 117), (4, 5, 57, 52), (18, 19, 127, 122), (5, 6, 62, 57), (2, 3, 47, 42), (19, 20, 132, 127), (6, 7, 67, 62), (20, 21, 137, 132), (7, 8, 72, 67), (21, 22, 142, 137), (8, 9, 77, 72), (33, 37, 39, 36), (36, 39, 40, 35), (35, 40, 41, 34), (34, 41, 38, 32), (43, 33, 36, 46), (46, 36, 35, 45), (45, 35, 34, 44), (44, 34, 32, 42), (48, 43, 46, 51), (51, 46, 45, 50), (50, 45, 44, 49), (49, 44, 42, 47), (53, 48, 51, 56), (56, 51, 50, 55), (55, 50, 49, 54), (54, 49, 47, 52), (58, 53, 56, 61), (61, 56, 55, 60), (60, 55, 54, 59), (59, 54, 52, 57), (63, 58, 61, 66), (66, 61, 60, 65), (65, 60, 59, 64), (64, 59, 57, 62), (68, 63, 66, 71), (71, 66, 65, 70), (70, 65, 64, 69), (69, 64, 62, 67), (73, 68, 71, 76), (76, 71, 70, 75), (75, 70, 69, 74), (74, 69, 67, 72), (78, 73, 76, 81), (81, 76, 75, 80), (80, 75, 74, 79), (79, 74, 72, 77), (83, 78, 81, 86), (86, 81, 80, 85), (85, 80, 79, 84), (84, 79, 77, 82), (88, 83, 86, 91), (91, 86, 85, 90), (90, 85, 84, 89), (89, 84, 82, 87), (93, 88, 91, 96), (96, 91, 90, 95), (95, 90, 89, 94), (94, 89, 87, 92), (98, 93, 96, 101), (101, 96, 95, 100), (100, 95, 94, 99), (99, 94, 92, 97), (103, 98, 101, 106), (106, 101, 100, 105), (105, 100, 99, 104), (104, 99, 97, 102), (108, 103, 106, 111), (111, 106, 105, 110), (110, 105, 104, 109), (109, 104, 102, 107), (113, 108, 111, 116), (116, 111, 110, 115), (115, 110, 109, 114), (114, 109, 107, 112), (118, 113, 116, 121), (121, 116, 115, 120), (120, 115, 114, 119), (119, 114, 112, 117), (123, 118, 121, 126), (126, 121, 120, 125), (125, 120, 119, 124), (124, 119, 117, 122), (128, 123, 126, 131), (131, 126, 125, 130), (130, 125, 124, 129), (129, 124, 122, 127), (133, 128, 131, 136), (136, 131, 130, 135), (135, 130, 129, 134), (134, 129, 127, 132), (138, 133, 136, 141), (141, 136, 135, 140), (140, 135, 134, 139), (139, 134, 132, 137), (143, 138, 141, 146), (146, 141, 140, 145), (145, 140, 139, 144), (144, 139, 137, 142), (148, 143, 146, 151), (151, 146, 145, 150), (150, 145, 144, 149), (149, 144, 142, 147), (153, 148, 151, 156), (156, 151, 150, 155), (155, 150, 149, 154), (154, 149, 147, 152), (158, 153, 156, 161), (161, 156, 155, 160), (160, 155, 154, 159), (159, 154, 152, 157), (163, 158, 161, 166), (166, 161, 160, 165), (165, 160, 159, 164), (164, 159, 157, 162), (168, 163, 166, 171), (171, 166, 165, 170), (170, 165, 164, 169), (169, 164, 162, 167), (173, 168, 171, 176), (176, 171, 170, 175), (175, 170, 169, 174), (174, 169, 167, 172), (178, 173, 176, 181), (181, 176, 175, 180), (180, 175, 174, 179), (179, 174, 172, 177), (183, 178, 181, 186), (186, 181, 180, 185), (185, 180, 179, 184), (184, 179, 177, 182), (188, 183, 186, 191), (191, 186, 185, 190), (190, 185, 184, 189), (189, 184, 182, 187), (37, 188, 191, 39), (39, 191, 190, 40), (40, 190, 189, 41), (41, 189, 187, 38), (0, 1, 32, 38)])
_uv = me_circle_001.uv_layers.new(name='UVMap')
_uv.uv.foreach_set('vector', [0.0, 0.0, 0.0, 0.0, 0.0, 0.0, 0.0, 0.0, 0.0, 0.0, 0.0, 0.0, 0.0, 0.0, 0.0, 0.0, 0.0, 0.0, 0.0, 0.0, 0.0, 0.0, 0.0, 0.0, 0.0, 0.0, 0.0, 0.0, 0.0, 0.0, 0.0, 0.0, 0.0, 0.0, 0.0, 0.0, 0.0, 0.0, 0.0, 0.0, 0.0, 0.0, 0.0, 0.0, 0.0, 0.0, 0.0, 0.0, 0.0, 0.0, 0.0, 0.0, 0.0, 0.0, 0.0, 0.0, 0.0, 0.0, 0.0, 0.0, 0.0, 0.0, 0.0, 0.0, 0.0, 0.0, 0.0, 0.0, 0.0, 0.0, 0.0, 0.0, 0.0, 0.0, 0.0, 0.0, 0.0, 0.0, 0.0, 0.0, 0.0, 0.0, 0.0, 0.0, 0.0, 0.0, 0.0, 0.0, 0.0, 0.0, 0.0, 0.0, 0.0, 0.0, 0.0, 0.0, 0.0, 0.0, 0.0, 0.0, 0.0, 0.0, 0.0, 0.0, 0.0, 0.0, 0.0, 0.0, 0.0, 0.0, 0.0, 0.0, 0.0, 0.0, 0.0, 0.0, 0.0, 0.0, 0.0, 0.0, 0.0, 0.0, 0.0, 0.0, 0.0, 0.0, 0.0, 0.0, 0.0, 0.0, 0.0, 0.0, 0.0, 0.0, 0.0, 0.0, 0.0, 0.0, 0.0, 0.0, 0.0, 0.0, 0.0, 0.0, 0.0, 0.0, 0.0, 0.0, 0.0, 0.0, 0.0, 0.0, 0.0, 0.0, 0.0, 0.0, 0.0, 0.0, 0.0, 0.0, 0.0, 0.0, 0.0, 0.0, 0.0, 0.0, 0.0, 0.0, 0.0, 0.0, 0.0, 0.0, 0.0, 0.0, 0.0, 0.0, 0.0, 0.0, 0.0, 0.0, 0.0, 0.0, 0.0, 0.0, 0.0, 0.0, 0.0, 0.0, 0.0, 0.0, 0.0, 0.0, 0.0, 0.0, 0.0, 0.0, 0.0, 0.0, 0.0, 0.0, 0.0, 0.0, 0.0, 0.0, 0.0, 0.0, 0.0, 0.0, 0.0, 0.0, 0.0, 0.0, 0.0, 0.0, 0.0, 0.0, 0.0, 0.0, 0.0, 0.0, 0.0, 0.0, 0.0, 0.0, 0.0, 0.0, 0.0, 0.0, 0.0, 0.0, 0.0, 0.0, 0.0, 0.0, 0.0, 0.0, 0.0, 0.0, 0.0, 0.0, 0.0, 0.0, 0.0, 0.0, 0.0, 0.0, 0.0, 0.0, 0.0, 0.0, 0.0, 0.0, 0.0, 0.0, 0.0, 0.0, 0.0, 0.0, 0.0, 0.0, 0.0, 0.0, 0.0, 0.0, 0.0, 0.0, 0.0, 0.0, 0.0, 0.0, 0.0, 0.0, 0.0, 0.0, 0.0, 0.0, 0.0, 0.0, 0.0, 0.0, 0.0, 0.0, 0.0, 0.0, 0.0, 0.0, 0.0, 0.0, 0.0, 0.0, 0.0, 0.0, 0.0, 0.0, 0.0, 0.0, 0.0, 0.0, 0.0, 0.0, 0.0, 0.0, 0.0, 0.0, 0.0, 0.0, 0.0, 0.0, 0.0, 0.0, 0.0, 0.0, 0.0, 0.0, 0.0, 0.0, 0.0, 0.0, 0.0, 0.0, 0.0, 0.0, 0.0, 0.0, 0.0, 0.0, 0.0, 0.0, 0.0, 0.0, 0.0, 0.0, 0.0, 0.0, 0.0, 0.0, 0.0, 0.0, 0.0, 0.0, 0.0, 0.0, 0.0, 0.0, 0.0, 0.0, 0.0, 0.0, 0.0, 0.0, 0.0, 0.0, 0.0, 0.0, 0.0, 0.0, 0.0, 0.0, 0.0, 0.0, 0.0, 0.0, 0.0, 0.0, 0.0, 0.0, 0.0, 0.0, 0.0, 0.0, 0.0, 0.0, 0.0, 0.0, 0.0, 0.0, 0.0, 0.0, 0.0, 0.0, 0.0, 0.0, 0.0, 0.0, 0.0, 0.0, 0.0, 0.0, 0.0, 0.0, 0.0, 0.0, 0.0, 0.0, 0.0, 0.0, 0.0, 0.0, 0.0, 0.0, 0.0, 0.0, 0.0, 0.0, 0.0, 0.0, 0.0, 0.0, 0.0, 0.0, 0.0, 0.0, 0.0, 0.0, 0.0, 0.0, 0.0, 0.0, 0.0, 0.0, 0.0, 0.0, 0.0, 0.0, 0.0, 0.0, 0.0, 0.0, 0.0, 0.0, 0.0, 0.0, 0.0, 0.0, 0.0, 0.0, 0.0, 0.0, 0.0, 0.0, 0.0, 0.0, 0.0, 0.0, 0.0, 0.0, 0.0, 0.0, 0.0, 0.0, 0.0, 0.0, 0.0, 0.0, 0.0, 0.0, 0.0, 0.0, 0.0, 0.0, 0.0, 0.0, 0.0, 0.0, 0.0, 0.0, 0.0, 0.0, 0.0, 0.0, 0.0, 0.0, 0.0, 0.0, 0.0, 0.0, 0.0, 0.0, 0.0, 0.0, 0.0, 0.0, 0.0, 0.0, 0.0, 0.0, 0.0, 0.0, 0.0, 0.0, 0.0, 0.0, 0.0, 0.0, 0.0, 0.0, 0.0, 0.0, 0.0, 0.0, 0.0, 0.0, 0.0, 0.0, 0.0, 0.0, 0.0, 0.0, 0.0, 0.0, 0.0, 0.0, 0.0, 0.0, 0.0, 0.0, 0.0, 0.0, 0.0, 0.0, 0.0, 0.0, 0.0, 0.0, 0.0, 0.0, 0.0, 0.0, 0.0, 0.0, 0.0, 0.0, 0.0, 0.0, 0.0, 0.0, 0.0, 0.0, 0.0, 0.0, 0.0, 0.0, 0.0, 0.0, 0.0, 0.0, 0.0, 0.0, 0.0, 0.0, 0.0, 0.0, 0.0, 0.0, 0.0, 0.0, 0.0, 0.0, 0.0, 0.0, 0.0, 0.0, 0.0, 0.0, 0.0, 0.0, 0.0, 0.0, 0.0, 0.0, 0.0, 0.0, 0.0, 0.0, 0.0, 0.0, 0.0, 0.0, 0.0, 0.0, 0.0, 0.0, 0.0, 0.0, 0.0, 0.0, 0.0, 0.0, 0.0, 0.0, 0.0, 0.0, 0.0, 0.0, 0.0, 0.0, 0.0, 0.0, 0.0, 0.0, 0.0, 0.0, 0.0, 0.0, 0.0, 0.0, 0.0, 0.0, 0.0, 0.0, 0.0, 0.0, 0.0, 0.0, 0.0, 0.0, 0.0, 0.0, 0.0, 0.0, 0.0, 0.0, 0.0, 0.0, 0.0, 0.0, 0.0, 0.0, 0.0, 0.0, 0.0, 0.0, 0.0, 0.0, 0.0, 0.0, 0.0, 0.0, 0.0, 0.0, 0.0, 0.0, 0.0, 0.0, 0.0, 0.0, 0.0, 0.0, 0.0, 0.0, 0.0, 0.0, 0.0, 0.0, 0.0, 0.0, 0.0, 0.0, 0.0, 0.0, 0.0, 0.0, 0.0, 0.0, 0.0, 0.0, 0.0, 0.0, 0.0, 0.0, 0.0, 0.0, 0.0, 0.0, 0.0, 0.0, 0.0, 0.0, 0.0, 0.0, 0.0, 0.0, 0.0, 0.0, 0.0, 0.0, 0.0, 0.0, 0.0, 0.0, 0.0, 0.0, 0.0, 0.0, 0.0, 0.0, 0.0, 0.0, 0.0, 0.0, 0.0, 0.0, 0.0, 0.0, 0.0, 0.0, 0.0, 0.0, 0.0, 0.0, 0.0, 0.0, 0.0, 0.0, 0.0, 0.0, 0.0, 0.0, 0.0, 0.0, 0.0, 0.0, 0.0, 0.0, 0.0, 0.0, 0.0, 0.0, 0.0, 0.0, 0.0, 0.0, 0.0, 0.0, 0.0, 0.0, 0.0, 0.0, 0.0, 0.0, 0.0, 0.0, 0.0, 0.0, 0.0, 0.0, 0.0, 0.0, 0.0, 0.0, 0.0, 0.0, 0.0, 0.0, 0.0, 0.0, 0.0, 0.0, 0.0, 0.0, 0.0, 0.0, 0.0, 0.0, 0.0, 0.0, 0.0, 0.0, 0.0, 0.0, 0.0, 0.0, 0.0, 0.0, 0.0, 0.0, 0.0, 0.0, 0.0, 0.0, 0.0, 0.0, 0.0, 0.0, 0.0, 0.0, 0.0, 0.0, 0.0, 0.0, 0.0, 0.0, 0.0, 0.0, 0.0, 0.0, 0.0, 0.0, 0.0, 0.0, 0.0, 0.0, 0.0, 0.0, 0.0, 0.0, 0.0, 0.0, 0.0, 0.0, 0.0, 0.0, 0.0, 0.0, 0.0, 0.0, 0.0, 0.0, 0.0, 0.0, 0.0, 0.0, 0.0, 0.0, 0.0, 0.0, 0.0, 0.0, 0.0, 0.0, 0.0, 0.0, 0.0, 0.0, 0.0, 0.0, 0.0, 0.0, 0.0, 0.0, 0.0, 0.0, 0.0, 0.0, 0.0, 0.0, 0.0, 0.0, 0.0, 0.0, 0.0, 0.0, 0.0, 0.0, 0.0, 0.0, 0.0, 0.0, 0.0, 0.0, 0.0, 0.0, 0.0, 0.0, 0.0, 0.0, 0.0, 0.0, 0.0, 0.0, 0.0, 0.0, 0.0, 0.0, 0.0, 0.0, 0.0, 0.0, 0.0, 0.0, 0.0, 0.0, 0.0, 0.0, 0.0, 0.0, 0.0, 0.0, 0.0, 0.0, 0.0, 0.0, 0.0, 0.0, 0.0, 0.0, 0.0, 0.0, 0.0, 0.0, 0.0, 0.0, 0.0, 0.0, 0.0, 0.0, 0.0, 0.0, 0.0, 0.0, 0.0, 0.0, 0.0, 0.0, 0.0, 0.0, 0.0, 0.0, 0.0, 0.0, 0.0, 0.0, 0.0, 0.0, 0.0, 0.0, 0.0, 0.0, 0.0, 0.0, 0.0, 0.0, 0.0, 0.0, 0.0, 0.0, 0.0, 0.0, 0.0, 0.0, 0.0, 0.0, 0.0, 0.0, 0.0, 0.0, 0.0, 0.0, 0.0, 0.0, 0.0, 0.0, 0.0, 0.0, 0.0, 0.0, 0.0, 0.0, 0.0, 0.0, 0.0, 0.0, 0.0, 0.0, 0.0, 0.0, 0.0, 0.0, 0.0, 0.0, 0.0, 0.0, 0.0, 0.0, 0.0, 0.0, 0.0, 0.0, 0.0, 0.0, 0.0, 0.0, 0.0, 0.0, 0.0, 0.0, 0.0, 0.0, 0.0, 0.0, 0.0, 0.0, 0.0, 0.0, 0.0, 0.0, 0.0, 0.0, 0.0, 0.0, 0.0, 0.0, 0.0, 0.0, 0.0, 0.0, 0.0, 0.0, 0.0, 0.0, 0.0, 0.0, 0.0, 0.0, 0.0, 0.0, 0.0, 0.0, 0.0, 0.0, 0.0, 0.0, 0.0, 0.0, 0.0, 0.0, 0.0, 0.0, 0.0, 0.0, 0.0, 0.0, 0.0, 0.0, 0.0, 0.0, 0.0, 0.0, 0.0, 0.0, 0.0, 0.0, 0.0, 0.0, 0.0, 0.0, 0.0, 0.0, 0.0, 0.0, 0.0, 0.0, 0.0, 0.0, 0.0, 0.0, 0.0, 0.0, 0.0, 0.0, 0.0, 0.0, 0.0, 0.0, 0.0, 0.0, 0.0, 0.0, 0.0, 0.0, 0.0, 0.0, 0.0, 0.0, 0.0, 0.0, 0.0, 0.0, 0.0, 0.0, 0.0, 0.0, 0.0, 0.0, 0.0, 0.0, 0.0, 0.0, 0.0, 0.0, 0.0, 0.0, 0.0, 0.0, 0.0, 0.0, 0.0, 0.0, 0.0, 0.0, 0.0, 0.0, 0.0, 0.0, 0.0, 0.0, 0.0, 0.0, 0.0, 0.0, 0.0, 0.0, 0.0, 0.0, 0.0, 0.0, 0.0, 0.0, 0.0, 0.0, 0.0, 0.0, 0.0, 0.0, 0.0, 0.0, 0.0, 0.0, 0.0, 0.0, 0.0, 0.0, 0.0, 0.0, 0.0, 0.0, 0.0, 0.0, 0.0, 0.0, 0.0, 0.0, 0.0, 0.0, 0.0, 0.0, 0.0, 0.0, 0.0, 0.0, 0.0, 0.0, 0.0, 0.0, 0.0, 0.0, 0.0, 0.0, 0.0, 0.0, 0.0, 0.0, 0.0, 0.0, 0.0, 0.0, 0.0, 0.0, 0.0, 0.0, 0.0, 0.0, 0.0, 0.0, 0.0, 0.0, 0.0, 0.0, 0.0, 0.0, 0.0, 0.0, 0.0, 0.0, 0.0, 0.0, 0.0, 0.0, 0.0, 0.0, 0.0, 0.0, 0.0, 0.0, 0.0, 0.0, 0.0, 0.0, 0.0, 0.0, 0.0, 0.0, 0.0, 0.0, 0.0, 0.0, 0.0, 0.0, 0.0, 0.0, 0.0, 0.0, 0.0, 0.0, 0.0, 0.0, 0.0, 0.0, 0.0, 0.0, 0.0, 0.0, 0.0, 0.0, 0.0, 0.0, 0.0, 0.0, 0.0, 0.0, 0.0, 0.0, 0.0, 0.0, 0.0, 0.0, 0.0, 0.0, 0.0, 0.0, 0.0, 0.0, 0.0, 0.0, 0.0, 0.0, 0.0, 0.0, 0.0, 0.0, 0.0, 0.0, 0.0, 0.0, 0.0, 0.0, 0.0, 0.0, 0.0, 0.0, 0.0, 0.0, 0.0, 0.0, 0.0, 0.0, 0.0, 0.0, 0.0, 0.0, 0.0, 0.0, 0.0, 0.0, 0.0, 0.0, 0.0, 0.0, 0.0, 0.0, 0.0, 0.0, 0.0, 0.0, 0.0, 0.0, 0.0, 0.0, 0.0, 0.0, 0.0, 0.0, 0.0, 0.0, 0.0, 0.0, 0.0, 0.0, 0.0, 0.0, 0.0, 0.0, 0.0, 0.0, 0.0, 0.0, 0.0, 0.0, 0.0, 0.0, 0.0, 0.0, 0.0, 0.0, 0.0, 0.0, 0.0, 0.0, 0.0, 0.0, 0.0, 0.0, 0.0, 0.0, 0.0, 0.0, 0.0, 0.0, 0.0, 0.0, 0.0, 0.0, 0.0, 0.0, 0.0, 0.0, 0.0, 0.0, 0.0, 0.0, 0.0, 0.0, 0.0, 0.0, 0.0, 0.0, 0.0, 0.0, 0.0, 0.0, 0.0, 0.0, 0.0, 0.0, 0.0, 0.0, 0.0, 0.0, 0.0, 0.0, 0.0, 0.0, 0.0, 0.0, 0.0, 0.0, 0.0, 0.0, 0.0, 0.0, 0.0, 0.0, 0.0, 0.0, 0.0, 0.0, 0.0, 0.0, 0.0, 0.0, 0.0, 0.0, 0.0, 0.0, 0.0, 0.0, 0.0, 0.0, 0.0, 0.0, 0.0, 0.0, 0.0, 0.0, 0.0, 0.0, 0.0, 0.0, 0.0, 0.0, 0.0, 0.0, 0.0, 0.0, 0.0, 0.0, 0.0, 0.0])
me_circle_001.update()

# ---- objects
ob_lock = bpy.data.objects.new('Lock', me_circle_021)
ob_lock_turn = bpy.data.objects.new('Lock Turn', me_circle_001)

# ---- transforms, parenting, visibility, modifiers, constraints
ob_lock.location = (0.0, 0.0, 0.0)
ob_lock.rotation_euler = (1.571, 0.0, 0.0)
ob_lock_turn.location = (0.0, 0.0, 0.0)
ob_lock_turn.rotation_euler = (1.571, 0.0, 0.0)

# ---- collection membership
col_collection.objects.link(ob_lock)
col_collection.objects.link(ob_lock_turn)

# ---- scene / render settings (as saved in the file)
scene.frame_start = 1; scene.frame_end = 250; scene.frame_set(1)
scene.render.engine = 'BLENDER_EEVEE_NEXT'
scene.cycles.sampling_pattern = 'TABULATED_SOBOL'
bpy.context.view_layer.update()

# ---- added for rendering (the .blend has no active camera and no usable light): camera, sun
cam_auto = bpy.data.cameras.new('AutoCamera')
cam_auto.lens = 50.0
cam_auto.sensor_width = 36.0
cam_auto.clip_end = 1000.0
ob_auto_camera = bpy.data.objects.new('AutoCamera', cam_auto)
scene.collection.objects.link(ob_auto_camera)
ob_auto_camera.location = (0.203495, -0.259342, 0.162796)
ob_auto_camera.rotation_euler = (1.09748, -7.21219e-08, 0.694738)
scene.camera = ob_auto_camera
light_auto_sun = bpy.data.lights.new('AutoSun', 'SUN')
light_auto_sun.energy = 3.0
light_auto_sun.angle = 0.0523599
ob_auto_sun = bpy.data.objects.new('AutoSun', light_auto_sun)
scene.collection.objects.link(ob_auto_sun)
ob_auto_sun.rotation_euler = (0.872665, 0.174533, 0.523599)
bpy.context.view_layer.update()
